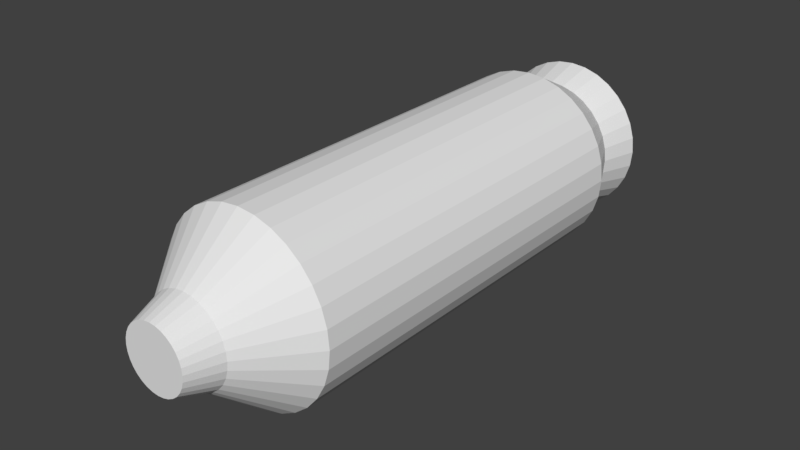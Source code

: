# Source: JumperRocket.blend  (saved by Blender 2.79.7; exported with 4.5.12 LTS)
import bpy
from mathutils import Matrix  # noqa: F401  (used for matrix-valued properties, if any)

bpy.ops.wm.read_factory_settings(use_empty=True)
scene = bpy.context.scene
scene.name = 'Scene'

# ---- collections
col_collection_1 = bpy.data.collections.new('Collection 1'); scene.collection.children.link(col_collection_1)

# ---- world
world_world = bpy.data.worlds.new('World'); scene.world = world_world
world_world.color = (0.05088, 0.05088, 0.05088)
world_world.use_sun_shadow = False
world_world.sun_shadow_jitter_overblur = 0.0

# ---- meshes
me_cylinder_001 = bpy.data.meshes.new('Cylinder.001')
me_cylinder_001.from_pydata([(1.368e-08, 0.7423, -1.621), (1.368e-08, 0.7423, 1.559), (0.1448, 0.728, -1.621), (0.1448, 0.728, 1.559), (0.2841, 0.6858, -1.621), (0.2841, 0.6858, 1.559), (0.4124, 0.6172, -1.621), (0.4124, 0.6172, 1.559), (0.5249, 0.5249, -1.621), (0.5249, 0.5249, 1.559), (0.6172, 0.4124, -1.621), (0.6172, 0.4124, 1.559), (0.6858, 0.2841, -1.621), (0.6858, 0.2841, 1.559), (0.728, 0.1448, -1.621), (0.728, 0.1448, 1.559), (0.7423, 1.04e-07, -1.621), (0.7423, 1.781e-07, 1.559), (0.728, -0.1448, -1.621), (0.728, -0.1448, 1.559), (0.6858, -0.2841, -1.621), (0.6858, -0.2841, 1.559), (0.6172, -0.4124, -1.621), (0.6172, -0.4124, 1.559), (0.5249, -0.5249, -1.621), (0.5249, -0.5249, 1.559), (0.4124, -0.6172, -1.621), (0.4124, -0.6172, 1.559), (0.2841, -0.6858, -1.621), (0.2841, -0.6858, 1.559), (0.1448, -0.728, -1.621), (0.1448, -0.728, 1.559), (-2.282e-07, -0.7423, -1.621), (-2.282e-07, -0.7423, 1.559), (-0.1448, -0.728, -1.621), (-0.1448, -0.728, 1.559), (-0.2841, -0.6858, -1.621), (-0.2841, -0.6858, 1.559), (-0.4124, -0.6172, -1.621), (-0.4124, -0.6172, 1.559), (-0.5249, -0.5249, -1.621), (-0.5249, -0.5249, 1.559), (-0.6172, -0.4124, -1.621), (-0.6172, -0.4124, 1.559), (-0.6858, -0.2841, -1.621), (-0.6858, -0.2841, 1.559), (-0.728, -0.1448, -1.621), (-0.728, -0.1448, 1.559), (-0.7423, 7.648e-07, -1.621), (-0.7423, 8.389e-07, 1.559), (-0.728, 0.1448, -1.621), (-0.728, 0.1448, 1.559), (-0.6858, 0.2841, -1.621), (-0.6858, 0.2841, 1.559), (-0.6172, 0.4124, -1.621), (-0.6172, 0.4124, 1.559), (-0.5249, 0.5249, -1.621), (-0.5249, 0.5249, 1.559), (-0.4124, 0.6172, -1.621), (-0.4124, 0.6172, 1.559), (-0.2841, 0.6858, -1.621), (-0.2841, 0.6858, 1.559), (-0.1448, 0.728, -1.621), (-0.1448, 0.728, 1.559), (0.06879, 0.3458, 2.033), (-1.09e-07, 0.3526, 2.033), (0.1349, 0.3257, 2.033), (0.1959, 0.2932, 2.033), (0.2493, 0.2493, 2.033), (0.2932, 0.1959, 2.033), (0.3257, 0.1349, 2.033), (0.3458, 0.06879, 2.033), (0.3526, 2.018e-07, 2.033), (0.3458, -0.06879, 2.033), (0.3257, -0.1349, 2.033), (0.2932, -0.1959, 2.033), (0.2493, -0.2493, 2.033), (0.1959, -0.2932, 2.033), (0.1349, -0.3257, 2.033), (0.06879, -0.3458, 2.033), (-2.238e-07, -0.3526, 2.033), (-0.06879, -0.3458, 2.033), (-0.1349, -0.3257, 2.033), (-0.1959, -0.2932, 2.033), (-0.2493, -0.2493, 2.033), (-0.2932, -0.1959, 2.033), (-0.3257, -0.1349, 2.033), (-0.3458, -0.06879, 2.033), (-0.3526, 5.157e-07, 2.033), (-0.3458, 0.06879, 2.033), (-0.3257, 0.1349, 2.033), (-0.2932, 0.1959, 2.033), (-0.2493, 0.2493, 2.033), (-0.1959, 0.2932, 2.033), (-0.1349, 0.3257, 2.033), (-0.06879, 0.3458, 2.033), (4.585e-08, 0.5618, -1.98), (0.1096, 0.551, -1.98), (0.215, 0.519, -1.98), (0.3121, 0.4671, -1.98), (0.3972, 0.3972, -1.98), (0.4671, 0.3121, -1.98), (0.519, 0.215, -1.98), (0.551, 0.1096, -1.98), (0.5618, 1.519e-07, -1.98), (0.551, -0.1096, -1.98), (0.519, -0.215, -1.98), (0.4671, -0.3121, -1.98), (0.3972, -0.3972, -1.98), (0.3121, -0.4671, -1.98), (0.215, -0.519, -1.98), (0.1096, -0.551, -1.98), (-1.372e-07, -0.5618, -1.98), (-0.1096, -0.551, -1.98), (-0.215, -0.519, -1.98), (-0.3121, -0.4671, -1.98), (-0.3972, -0.3972, -1.98), (-0.4671, -0.3121, -1.98), (-0.519, -0.215, -1.98), (-0.551, -0.1096, -1.98), (-0.5618, 6.519e-07, -1.98), (-0.551, 0.1096, -1.98), (-0.519, 0.215, -1.98), (-0.4671, 0.3121, -1.98), (-0.3972, 0.3972, -1.98), (-0.3121, 0.4671, -1.98), (-0.215, 0.519, -1.98), (-0.1096, 0.551, -1.98), (6.73e-08, 0.648, -2.29), (0.1264, 0.6356, -2.29), (0.248, 0.5987, -2.29), (0.36, 0.5388, -2.29), (0.4582, 0.4582, -2.29), (0.5388, 0.36, -2.29), (0.5987, 0.248, -2.29), (0.6356, 0.1264, -2.29), (0.648, 1.29e-07, -2.29), (0.6356, -0.1264, -2.29), (0.5987, -0.248, -2.29), (0.5388, -0.36, -2.29), (0.4582, -0.4582, -2.29), (0.36, -0.5388, -2.29), (0.248, -0.5987, -2.29), (0.1264, -0.6356, -2.29), (-1.439e-07, -0.648, -2.29), (-0.1264, -0.6356, -2.29), (-0.248, -0.5987, -2.29), (-0.36, -0.5388, -2.29), (-0.4582, -0.4582, -2.29), (-0.5388, -0.36, -2.29), (-0.5987, -0.248, -2.29), (-0.6356, -0.1264, -2.29), (-0.648, 7.058e-07, -2.29), (-0.6356, 0.1264, -2.29), (-0.5987, 0.248, -2.29), (-0.5388, 0.36, -2.29), (-0.4582, 0.4582, -2.29), (-0.36, 0.5388, -2.29), (-0.248, 0.5987, -2.29), (-0.1264, 0.6356, -2.29), (0.05104, 0.2566, 2.301), (-1.458e-07, 0.2616, 2.301), (0.1001, 0.2417, 2.301), (0.1453, 0.2175, 2.301), (0.185, 0.185, 2.301), (0.2175, 0.1453, 2.301), (0.2417, 0.1001, 2.301), (0.2566, 0.05104, 2.301), (0.2616, 2.264e-07, 2.301), (0.2566, -0.05104, 2.301), (0.2417, -0.1001, 2.301), (0.2175, -0.1453, 2.301), (0.185, -0.185, 2.301), (0.1453, -0.2175, 2.301), (0.1001, -0.2417, 2.301), (0.05104, -0.2566, 2.301), (-2.31e-07, -0.2616, 2.301), (-0.05104, -0.2566, 2.301), (-0.1001, -0.2417, 2.301), (-0.1453, -0.2175, 2.301), (-0.185, -0.185, 2.301), (-0.2175, -0.1453, 2.301), (-0.2417, -0.1001, 2.301), (-0.2566, -0.05104, 2.301), (-0.2616, 4.592e-07, 2.301), (-0.2566, 0.05104, 2.301), (-0.2417, 0.1001, 2.301), (-0.2175, 0.1453, 2.301), (-0.185, 0.185, 2.301), (-0.1453, 0.2175, 2.301), (-0.1001, 0.2417, 2.301), (-0.05104, 0.2566, 2.301)], [], [(0, 1, 3, 2), (2, 3, 5, 4), (4, 5, 7, 6), (6, 7, 9, 8), (8, 9, 11, 10), (10, 11, 13, 12), (12, 13, 15, 14), (14, 15, 17, 16), (16, 17, 19, 18), (18, 19, 21, 20), (20, 21, 23, 22), (22, 23, 25, 24), (24, 25, 27, 26), (26, 27, 29, 28), (28, 29, 31, 30), (30, 31, 33, 32), (32, 33, 35, 34), (34, 35, 37, 36), (36, 37, 39, 38), (38, 39, 41, 40), (40, 41, 43, 42), (42, 43, 45, 44), (44, 45, 47, 46), (46, 47, 49, 48), (48, 49, 51, 50), (50, 51, 53, 52), (52, 53, 55, 54), (54, 55, 57, 56), (56, 57, 59, 58), (58, 59, 61, 60), (61, 59, 93, 94), (60, 61, 63, 62), (62, 63, 1, 0), (12, 14, 103, 102), (74, 73, 169, 170), (17, 15, 71, 72), (35, 33, 80, 81), (53, 51, 89, 90), (9, 7, 67, 68), (27, 25, 76, 77), (45, 43, 85, 86), (63, 61, 94, 95), (19, 17, 72, 73), (37, 35, 81, 82), (55, 53, 90, 91), (11, 9, 68, 69), (29, 27, 77, 78), (47, 45, 86, 87), (3, 1, 65, 64), (1, 63, 95, 65), (21, 19, 73, 74), (39, 37, 82, 83), (57, 55, 91, 92), (13, 11, 69, 70), (31, 29, 78, 79), (49, 47, 87, 88), (5, 3, 64, 66), (23, 21, 74, 75), (41, 39, 83, 84), (59, 57, 92, 93), (15, 13, 70, 71), (33, 31, 79, 80), (51, 49, 88, 89), (7, 5, 66, 67), (25, 23, 75, 76), (43, 41, 84, 85), (103, 104, 136, 135), (30, 32, 112, 111), (48, 50, 121, 120), (4, 6, 99, 98), (22, 24, 108, 107), (40, 42, 117, 116), (58, 60, 126, 125), (14, 16, 104, 103), (32, 34, 113, 112), (50, 52, 122, 121), (6, 8, 100, 99), (24, 26, 109, 108), (42, 44, 118, 117), (60, 62, 127, 126), (16, 18, 105, 104), (34, 36, 114, 113), (52, 54, 123, 122), (8, 10, 101, 100), (26, 28, 110, 109), (44, 46, 119, 118), (0, 2, 97, 96), (62, 0, 96, 127), (18, 20, 106, 105), (36, 38, 115, 114), (54, 56, 124, 123), (10, 12, 102, 101), (28, 30, 111, 110), (46, 48, 120, 119), (2, 4, 98, 97), (20, 22, 107, 106), (38, 40, 116, 115), (56, 58, 125, 124), (128, 129, 130, 131, 132, 133, 134, 135, 136, 137, 138, 139, 140, 141, 142, 143, 144, 145, 146, 147, 148, 149, 150, 151, 152, 153, 154, 155, 156, 157, 158, 159), (117, 118, 150, 149), (104, 105, 137, 136), (118, 119, 151, 150), (105, 106, 138, 137), (119, 120, 152, 151), (106, 107, 139, 138), (120, 121, 153, 152), (107, 108, 140, 139), (121, 122, 154, 153), (108, 109, 141, 140), (122, 123, 155, 154), (109, 110, 142, 141), (96, 97, 129, 128), (123, 124, 156, 155), (110, 111, 143, 142), (97, 98, 130, 129), (124, 125, 157, 156), (111, 112, 144, 143), (98, 99, 131, 130), (125, 126, 158, 157), (112, 113, 145, 144), (99, 100, 132, 131), (126, 127, 159, 158), (113, 114, 146, 145), (100, 101, 133, 132), (127, 96, 128, 159), (114, 115, 147, 146), (101, 102, 134, 133), (115, 116, 148, 147), (102, 103, 135, 134), (116, 117, 149, 148), (160, 161, 191, 190, 189, 188, 187, 186, 185, 184, 183, 182, 181, 180, 179, 178, 177, 176, 175, 174, 173, 172, 171, 170, 169, 168, 167, 166, 165, 164, 163, 162), (88, 87, 183, 184), (75, 74, 170, 171), (89, 88, 184, 185), (76, 75, 171, 172), (90, 89, 185, 186), (77, 76, 172, 173), (91, 90, 186, 187), (78, 77, 173, 174), (64, 65, 161, 160), (92, 91, 187, 188), (79, 78, 174, 175), (66, 64, 160, 162), (93, 92, 188, 189), (80, 79, 175, 176), (67, 66, 162, 163), (94, 93, 189, 190), (81, 80, 176, 177), (68, 67, 163, 164), (95, 94, 190, 191), (82, 81, 177, 178), (69, 68, 164, 165), (65, 95, 191, 161), (83, 82, 178, 179), (70, 69, 165, 166), (84, 83, 179, 180), (71, 70, 166, 167), (85, 84, 180, 181), (72, 71, 167, 168), (86, 85, 181, 182), (73, 72, 168, 169), (87, 86, 182, 183)])
_uv = me_cylinder_001.uv_layers.new(name='UVMap')
_uv.uv.foreach_set('vector', [0.4923, 0.1717, 0.4803, 0.8047, 0.4496, 0.7941, 0.4622, 0.1739, 0.4622, 0.1739, 0.4496, 0.7941, 0.4205, 0.7857, 0.4327, 0.1753, 0.4327, 0.1753, 0.4205, 0.7857, 0.3925, 0.7791, 0.4038, 0.1763, 0.4038, 0.1763, 0.3925, 0.7791, 0.3655, 0.774, 0.3752, 0.177, 0.3752, 0.177, 0.3655, 0.774, 0.3392, 0.7703, 0.3468, 0.1774, 0.3468, 0.1774, 0.3392, 0.7703, 0.3134, 0.7677, 0.3185, 0.1777, 0.3185, 0.1777, 0.3134, 0.7677, 0.2879, 0.7663, 0.2904, 0.1779, 0.2904, 0.1779, 0.2879, 0.7663, 0.2626, 0.7659, 0.2623, 0.178, 0.2623, 0.178, 0.2626, 0.7659, 0.2373, 0.7665, 0.2342, 0.1779, 0.2342, 0.1779, 0.2373, 0.7665, 0.2118, 0.7682, 0.206, 0.1778, 0.206, 0.1778, 0.2118, 0.7682, 0.186, 0.7709, 0.1778, 0.1776, 0.1778, 0.1776, 0.186, 0.7709, 0.1597, 0.7748, 0.1495, 0.1772, 0.1495, 0.1772, 0.1597, 0.7748, 0.1327, 0.78, 0.121, 0.1766, 0.121, 0.1766, 0.1327, 0.78, 0.1047, 0.7867, 0.09222, 0.1756, 0.09222, 0.1756, 0.1047, 0.7867, 0.07562, 0.7951, 0.06302, 0.1742, 0.06302, 0.1742, 0.07562, 0.7951, 0.04518, 0.8056, 0.03316, 0.1721, 0.4919, 0.1717, 0.4803, 0.8047, 0.4496, 0.7941, 0.4617, 0.1739, 0.4617, 0.1739, 0.4496, 0.7941, 0.4205, 0.7857, 0.4323, 0.1754, 0.4323, 0.1754, 0.4205, 0.7857, 0.3925, 0.7791, 0.4034, 0.1764, 0.4034, 0.1764, 0.3925, 0.7791, 0.3655, 0.7741, 0.3748, 0.1771, 0.3748, 0.1771, 0.3655, 0.7741, 0.3392, 0.7704, 0.3464, 0.1775, 0.3464, 0.1775, 0.3392, 0.7704, 0.3134, 0.7678, 0.3181, 0.1778, 0.3181, 0.1778, 0.3134, 0.7678, 0.2879, 0.7664, 0.29, 0.178, 0.29, 0.178, 0.2879, 0.7664, 0.2626, 0.766, 0.2619, 0.1781, 0.2619, 0.1781, 0.2626, 0.766, 0.2373, 0.7666, 0.2338, 0.1781, 0.2338, 0.1781, 0.2373, 0.7666, 0.2118, 0.7683, 0.2056, 0.178, 0.2056, 0.178, 0.2118, 0.7683, 0.186, 0.7711, 0.1774, 0.1778, 0.1774, 0.1778, 0.186, 0.7711, 0.1597, 0.775, 0.1491, 0.1774, 0.1491, 0.1774, 0.1597, 0.775, 0.1326, 0.7803, 0.1206, 0.1768, 0.1206, 0.1768, 0.1326, 0.7803, 0.1047, 0.787, 0.0918, 0.1759, 0.1047, 0.787, 0.1326, 0.7803, 0.18, 0.913, 0.164, 0.9193, 0.0918, 0.1759, 0.1047, 0.787, 0.07561, 0.7954, 0.0626, 0.1745, 0.0626, 0.1745, 0.07561, 0.7954, 0.04518, 0.8059, 0.03274, 0.1724, 0.3185, 0.1777, 0.2904, 0.1779, 0.2904, 0.08734, 0.3179, 0.08716, 0.2293, 0.9007, 0.246, 0.8988, 0.2518, 0.9676, 0.2395, 0.9691, 0.2626, 0.7659, 0.2879, 0.7663, 0.2797, 0.8982, 0.2629, 0.898, 0.4496, 0.7941, 0.4803, 0.8047, 0.3937, 0.9309, 0.3786, 0.9225, 0.2118, 0.7683, 0.2373, 0.7666, 0.2461, 0.899, 0.2294, 0.9009, 0.3655, 0.774, 0.3925, 0.7791, 0.3465, 0.9096, 0.33, 0.9051, 0.1327, 0.78, 0.1597, 0.7748, 0.1962, 0.9076, 0.1799, 0.9128, 0.3134, 0.7678, 0.3392, 0.7704, 0.3134, 0.9018, 0.2966, 0.8995, 0.07561, 0.7954, 0.1047, 0.787, 0.164, 0.9193, 0.1485, 0.9268, 0.2373, 0.7665, 0.2626, 0.7659, 0.2629, 0.898, 0.246, 0.8988, 0.4205, 0.7857, 0.4496, 0.7941, 0.3786, 0.9225, 0.3629, 0.9154, 0.186, 0.7711, 0.2118, 0.7683, 0.2294, 0.9009, 0.2127, 0.9038, 0.3392, 0.7703, 0.3655, 0.774, 0.33, 0.9051, 0.3133, 0.9017, 0.1047, 0.7867, 0.1327, 0.78, 0.1799, 0.9128, 0.1639, 0.9191, 0.2879, 0.7664, 0.3134, 0.7678, 0.2966, 0.8995, 0.2798, 0.8983, 0.4496, 0.7941, 0.4803, 0.8047, 0.3936, 0.9308, 0.3786, 0.9225, 0.04518, 0.8059, 0.07561, 0.7954, 0.1485, 0.9268, 0.1336, 0.9356, 0.2118, 0.7682, 0.2373, 0.7665, 0.246, 0.8988, 0.2293, 0.9007, 0.3925, 0.7791, 0.4205, 0.7857, 0.3629, 0.9154, 0.3466, 0.9097, 0.1597, 0.775, 0.186, 0.7711, 0.2127, 0.9038, 0.1962, 0.9078, 0.3134, 0.7677, 0.3392, 0.7703, 0.3133, 0.9017, 0.2966, 0.8994, 0.07562, 0.7951, 0.1047, 0.7867, 0.1639, 0.9191, 0.1484, 0.9266, 0.2626, 0.766, 0.2879, 0.7664, 0.2798, 0.8983, 0.2629, 0.8981, 0.4205, 0.7857, 0.4496, 0.7941, 0.3786, 0.9225, 0.3628, 0.9154, 0.186, 0.7709, 0.2118, 0.7682, 0.2293, 0.9007, 0.2126, 0.9037, 0.3655, 0.7741, 0.3925, 0.7791, 0.3466, 0.9097, 0.3301, 0.9052, 0.1326, 0.7803, 0.1597, 0.775, 0.1962, 0.9078, 0.18, 0.913, 0.2879, 0.7663, 0.3134, 0.7677, 0.2966, 0.8994, 0.2797, 0.8982, 0.04518, 0.8056, 0.07562, 0.7951, 0.1484, 0.9266, 0.1335, 0.9354, 0.2373, 0.7666, 0.2626, 0.766, 0.2629, 0.8981, 0.2461, 0.899, 0.3925, 0.7791, 0.4205, 0.7857, 0.3628, 0.9154, 0.3465, 0.9096, 0.1597, 0.7748, 0.186, 0.7709, 0.2126, 0.9037, 0.1962, 0.9076, 0.3392, 0.7704, 0.3655, 0.7741, 0.3301, 0.9052, 0.3134, 0.9018, 0.2904, 0.08734, 0.2628, 0.08745, 0.2632, 0.01124, 0.2907, 0.01127, 0.06302, 0.1742, 0.03316, 0.1721, 0.04708, 0.08618, 0.07217, 0.08678, 0.2619, 0.1781, 0.2338, 0.1781, 0.2347, 0.08767, 0.2623, 0.08759, 0.4327, 0.1753, 0.4038, 0.1763, 0.3997, 0.08594, 0.4263, 0.08519, 0.1778, 0.1776, 0.1495, 0.1772, 0.1525, 0.08741, 0.18, 0.08748, 0.3748, 0.1771, 0.3464, 0.1775, 0.3449, 0.08697, 0.3722, 0.08656, 0.1206, 0.1768, 0.0918, 0.1759, 0.09795, 0.08735, 0.1248, 0.08752, 0.2904, 0.1779, 0.2623, 0.178, 0.2628, 0.08745, 0.2904, 0.08734, 0.4919, 0.1717, 0.4617, 0.1739, 0.4518, 0.08422, 0.4768, 0.08298, 0.2338, 0.1781, 0.2056, 0.178, 0.207, 0.08769, 0.2347, 0.08767, 0.4038, 0.1763, 0.3752, 0.177, 0.3727, 0.08649, 0.3997, 0.08594, 0.1495, 0.1772, 0.121, 0.1766, 0.1253, 0.08729, 0.1525, 0.08741, 0.3464, 0.1775, 0.3181, 0.1778, 0.3175, 0.08727, 0.3449, 0.08697, 0.0918, 0.1759, 0.0626, 0.1745, 0.0717, 0.08705, 0.09795, 0.08735, 0.2623, 0.178, 0.2342, 0.1779, 0.2351, 0.0875, 0.2628, 0.08745, 0.4617, 0.1739, 0.4323, 0.1754, 0.4258, 0.08522, 0.4518, 0.08422, 0.2056, 0.178, 0.1774, 0.1778, 0.1795, 0.08768, 0.207, 0.08769, 0.3752, 0.177, 0.3468, 0.1774, 0.3454, 0.08688, 0.3727, 0.08649, 0.121, 0.1766, 0.09222, 0.1756, 0.09842, 0.0871, 0.1253, 0.08729, 0.3181, 0.1778, 0.29, 0.178, 0.2899, 0.08747, 0.3175, 0.08727, 0.4923, 0.1717, 0.4622, 0.1739, 0.4523, 0.0842, 0.4773, 0.08298, 0.0626, 0.1745, 0.03274, 0.1724, 0.04661, 0.08647, 0.0717, 0.08705, 0.2342, 0.1779, 0.206, 0.1778, 0.2075, 0.08751, 0.2351, 0.0875, 0.4323, 0.1754, 0.4034, 0.1764, 0.3992, 0.08599, 0.4258, 0.08522, 0.1774, 0.1778, 0.1491, 0.1774, 0.152, 0.08762, 0.1795, 0.08768, 0.3468, 0.1774, 0.3185, 0.1777, 0.3179, 0.08716, 0.3454, 0.08688, 0.09222, 0.1756, 0.06302, 0.1742, 0.07217, 0.08678, 0.09842, 0.0871, 0.29, 0.178, 0.2619, 0.1781, 0.2623, 0.08759, 0.2899, 0.08747, 0.4622, 0.1739, 0.4327, 0.1753, 0.4263, 0.08519, 0.4523, 0.0842, 0.206, 0.1778, 0.1778, 0.1776, 0.18, 0.08748, 0.2075, 0.08751, 0.4034, 0.1764, 0.3748, 0.1771, 0.3722, 0.08656, 0.3992, 0.08599, 0.1491, 0.1774, 0.1206, 0.1768, 0.1248, 0.08752, 0.152, 0.08762, 0.7402, 0.4972, 0.7884, 0.5017, 0.8347, 0.5156, 0.8775, 0.5382, 0.915, 0.5687, 0.9459, 0.606, 0.9689, 0.6486, 0.9831, 0.6948, 0.9881, 0.7429, 0.9835, 0.7911, 0.9697, 0.8374, 0.947, 0.8802, 0.9165, 0.9177, 0.8792, 0.9486, 0.8367, 0.9716, 0.7904, 0.9858, 0.7423, 0.9907, 0.6941, 0.9862, 0.6478, 0.9723, 0.605, 0.9497, 0.5675, 0.9192, 0.5366, 0.8819, 0.5137, 0.8393, 0.4994, 0.7931, 0.4945, 0.745, 0.499, 0.6968, 0.5129, 0.6505, 0.5355, 0.6077, 0.566, 0.5702, 0.6033, 0.5393, 0.6459, 0.5163, 0.6921, 0.5021, 0.3449, 0.08697, 0.3175, 0.08727, 0.3177, 0.01141, 0.3451, 0.01143, 0.2628, 0.08745, 0.2351, 0.0875, 0.2356, 0.01121, 0.2632, 0.01124, 0.3175, 0.08727, 0.2899, 0.08747, 0.2902, 0.01139, 0.3177, 0.01141, 0.2351, 0.0875, 0.2075, 0.08751, 0.208, 0.01118, 0.2356, 0.01121, 0.2899, 0.08747, 0.2623, 0.08759, 0.2626, 0.01138, 0.2902, 0.01139, 0.2075, 0.08751, 0.18, 0.08748, 0.1803, 0.01115, 0.208, 0.01118, 0.2623, 0.08759, 0.2347, 0.08767, 0.235, 0.01137, 0.2626, 0.01138, 0.18, 0.08748, 0.1525, 0.08741, 0.1527, 0.01115, 0.1803, 0.01115, 0.2347, 0.08767, 0.207, 0.08769, 0.2074, 0.01136, 0.235, 0.01137, 0.1525, 0.08741, 0.1253, 0.08729, 0.1249, 0.01124, 0.1527, 0.01115, 0.207, 0.08769, 0.1795, 0.08768, 0.1798, 0.01135, 0.2074, 0.01136, 0.1253, 0.08729, 0.09842, 0.0871, 0.09714, 0.01154, 0.1249, 0.01124, 0.4773, 0.08298, 0.4523, 0.0842, 0.4544, 0.01247, 0.4814, 0.01364, 0.1795, 0.08768, 0.152, 0.08762, 0.1521, 0.01137, 0.1798, 0.01135, 0.09842, 0.0871, 0.07217, 0.08678, 0.0692, 0.0123, 0.09714, 0.01154, 0.4523, 0.0842, 0.4263, 0.08519, 0.4274, 0.01187, 0.4544, 0.01247, 0.152, 0.08762, 0.1248, 0.08752, 0.1244, 0.01148, 0.1521, 0.01137, 0.07217, 0.08678, 0.04708, 0.08618, 0.04071, 0.01407, 0.0692, 0.0123, 0.4263, 0.08519, 0.3997, 0.08594, 0.4003, 0.01157, 0.4274, 0.01187, 0.1248, 0.08752, 0.09795, 0.08735, 0.09661, 0.0118, 0.1244, 0.01148, 0.4768, 0.08298, 0.4518, 0.08422, 0.4539, 0.01248, 0.4809, 0.01364, 0.3997, 0.08594, 0.3727, 0.08649, 0.373, 0.01142, 0.4003, 0.01157, 0.09795, 0.08735, 0.0717, 0.08705, 0.06867, 0.01258, 0.09661, 0.0118, 0.4518, 0.08422, 0.4258, 0.08522, 0.4269, 0.0119, 0.4539, 0.01248, 0.3727, 0.08649, 0.3454, 0.08688, 0.3457, 0.01135, 0.373, 0.01142, 0.0717, 0.08705, 0.04661, 0.08647, 0.04018, 0.01436, 0.06867, 0.01258, 0.4258, 0.08522, 0.3992, 0.08599, 0.3997, 0.01162, 0.4269, 0.0119, 0.3454, 0.08688, 0.3179, 0.08716, 0.3182, 0.0113, 0.3457, 0.01135, 0.3992, 0.08599, 0.3722, 0.08656, 0.3725, 0.01149, 0.3997, 0.01162, 0.3179, 0.08716, 0.2904, 0.08734, 0.2907, 0.01127, 0.3182, 0.0113, 0.3722, 0.08656, 0.3449, 0.08697, 0.3451, 0.01143, 0.3725, 0.01149, 0.7573, 0.4495, 0.7153, 0.4495, 0.6741, 0.4413, 0.6353, 0.4252, 0.6004, 0.4019, 0.5708, 0.3722, 0.5474, 0.3373, 0.5314, 0.2985, 0.5232, 0.2574, 0.5232, 0.2154, 0.5314, 0.1742, 0.5474, 0.1355, 0.5708, 0.1006, 0.6004, 0.07088, 0.6353, 0.04756, 0.6741, 0.0315, 0.7153, 0.02331, 0.7573, 0.02331, 0.7984, 0.0315, 0.8372, 0.04756, 0.8721, 0.07088, 0.9018, 0.1006, 0.9251, 0.1355, 0.9412, 0.1742, 0.9493, 0.2154, 0.9493, 0.2574, 0.9412, 0.2985, 0.9251, 0.3373, 0.9018, 0.3722, 0.8721, 0.4019, 0.8372, 0.4252, 0.7984, 0.4413, 0.2629, 0.8981, 0.2798, 0.8983, 0.2766, 0.9673, 0.2642, 0.9671, 0.2126, 0.9037, 0.2293, 0.9007, 0.2395, 0.9691, 0.2273, 0.9713, 0.2461, 0.899, 0.2629, 0.8981, 0.2642, 0.9671, 0.2519, 0.9678, 0.1962, 0.9076, 0.2126, 0.9037, 0.2273, 0.9713, 0.2153, 0.9744, 0.2294, 0.9009, 0.2461, 0.899, 0.2519, 0.9678, 0.2396, 0.9692, 0.1799, 0.9128, 0.1962, 0.9076, 0.2153, 0.9744, 0.2034, 0.9783, 0.2127, 0.9038, 0.2294, 0.9009, 0.2396, 0.9692, 0.2274, 0.9715, 0.1639, 0.9191, 0.1799, 0.9128, 0.2034, 0.9783, 0.1918, 0.9829, 0.3786, 0.9225, 0.3936, 0.9308, 0.3594, 0.9912, 0.3483, 0.9853, 0.1962, 0.9078, 0.2127, 0.9038, 0.2274, 0.9715, 0.2154, 0.9746, 0.1484, 0.9266, 0.1639, 0.9191, 0.1918, 0.9829, 0.1806, 0.9884, 0.3628, 0.9154, 0.3786, 0.9225, 0.3483, 0.9853, 0.3369, 0.9803, 0.18, 0.913, 0.1962, 0.9078, 0.2154, 0.9746, 0.2035, 0.9785, 0.1335, 0.9354, 0.1484, 0.9266, 0.1806, 0.9884, 0.1697, 0.9945, 0.3465, 0.9096, 0.3628, 0.9154, 0.3369, 0.9803, 0.3252, 0.976, 0.164, 0.9193, 0.18, 0.913, 0.2035, 0.9785, 0.192, 0.9831, 0.3786, 0.9225, 0.3937, 0.9309, 0.3595, 0.9913, 0.3484, 0.9854, 0.33, 0.9051, 0.3465, 0.9096, 0.3252, 0.976, 0.3132, 0.9725, 0.1485, 0.9268, 0.164, 0.9193, 0.192, 0.9831, 0.1807, 0.9886, 0.3629, 0.9154, 0.3786, 0.9225, 0.3484, 0.9854, 0.337, 0.9804, 0.3133, 0.9017, 0.33, 0.9051, 0.3132, 0.9725, 0.3011, 0.9699, 0.1336, 0.9356, 0.1485, 0.9268, 0.1807, 0.9886, 0.1698, 0.9948, 0.3466, 0.9097, 0.3629, 0.9154, 0.337, 0.9804, 0.3253, 0.9761, 0.2966, 0.8994, 0.3133, 0.9017, 0.3011, 0.9699, 0.2888, 0.9681, 0.3301, 0.9052, 0.3466, 0.9097, 0.3253, 0.9761, 0.3133, 0.9726, 0.2797, 0.8982, 0.2966, 0.8994, 0.2888, 0.9681, 0.2765, 0.9671, 0.3134, 0.9018, 0.3301, 0.9052, 0.3133, 0.9726, 0.3012, 0.97, 0.2629, 0.898, 0.2797, 0.8982, 0.2765, 0.9671, 0.2641, 0.967, 0.2966, 0.8995, 0.3134, 0.9018, 0.3012, 0.97, 0.2889, 0.9682, 0.246, 0.8988, 0.2629, 0.898, 0.2641, 0.967, 0.2518, 0.9676, 0.2798, 0.8983, 0.2966, 0.8995, 0.2889, 0.9682, 0.2766, 0.9673])
me_cylinder_001.use_remesh_preserve_volume = False
me_cylinder_001.use_remesh_preserve_attributes = False
me_cylinder_001.use_mirror_vertex_groups = False
me_cylinder_001.update()

# ---- objects
ob_cylinder_001 = bpy.data.objects.new('Cylinder.001', me_cylinder_001)

# ---- transforms, parenting, visibility, modifiers, constraints
ob_cylinder_001.location = (0.0, 0.0, 0.0)
ob_cylinder_001.rotation_euler = (1.571, -0.0, 0.0)
ob_cylinder_001.lineart.crease_threshold = 0.0

# ---- collection membership
col_collection_1.objects.link(ob_cylinder_001)

# ---- scene / render settings (as saved in the file)
scene.frame_start = 1; scene.frame_end = 250; scene.frame_set(1)
scene.render.engine = 'BLENDER_EEVEE_NEXT'
scene.render.resolution_percentage = 50
scene.render.dither_intensity = 0.0
scene.cycles.use_denoising = False
scene.cycles.samples = 128
scene.cycles.sampling_pattern = 'TABULATED_SOBOL'
scene.cycles.use_adaptive_sampling = False
scene.cycles.use_light_tree = False
scene.view_settings.view_transform = 'Standard'
scene.unit_settings.scale_length = 0.01
bpy.context.view_layer.update()

# ---- added for rendering (the .blend has no active camera and no usable light): camera, sun
cam_auto = bpy.data.cameras.new('AutoCamera')
cam_auto.lens = 50.0
cam_auto.sensor_width = 36.0
cam_auto.clip_end = 1000.0
ob_auto_camera = bpy.data.objects.new('AutoCamera', cam_auto)
scene.collection.objects.link(ob_auto_camera)
ob_auto_camera.location = (4.67129, -5.61105, 3.73703)
ob_auto_camera.rotation_euler = (1.09748, -7.21219e-08, 0.694738)
scene.camera = ob_auto_camera
light_auto_sun = bpy.data.lights.new('AutoSun', 'SUN')
light_auto_sun.energy = 3.0
light_auto_sun.angle = 0.0523599
ob_auto_sun = bpy.data.objects.new('AutoSun', light_auto_sun)
scene.collection.objects.link(ob_auto_sun)
ob_auto_sun.rotation_euler = (0.872665, 0.174533, 0.523599)
bpy.context.view_layer.update()

